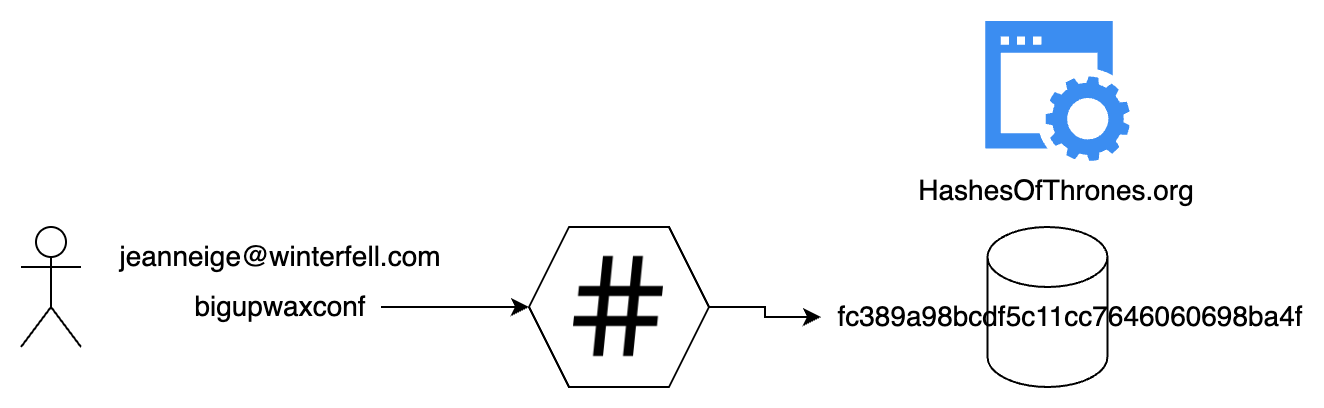

The diagram above was exported from draw.io. Its source (the exported page's mxGraphModel, read from the mxfile embedded in the PNG):
<mxGraphModel dx="987" dy="634" grid="1" gridSize="10" guides="1" tooltips="1" connect="1" arrows="1" fold="1" page="1" pageScale="1" pageWidth="827" pageHeight="1169" math="0" shadow="0">
  <root>
    <mxCell id="0" />
    <mxCell id="1" parent="0" />
    <mxCell id="ruC3H-WDnvPK9CoGuO8J-12" value="" style="edgeStyle=orthogonalEdgeStyle;rounded=0;orthogonalLoop=1;jettySize=auto;html=1;fontSize=14;" edge="1" parent="1" source="uS_6xCFsa5O_vTqcpwAv-18">
      <mxGeometry relative="1" as="geometry">
        <mxPoint x="470" y="405" as="targetPoint" />
      </mxGeometry>
    </mxCell>
    <mxCell id="uS_6xCFsa5O_vTqcpwAv-18" value="" style="shape=hexagon;perimeter=hexagonPerimeter2;whiteSpace=wrap;html=1;fixedSize=1;fontSize=14;" parent="1" vertex="1">
      <mxGeometry x="324" y="360" width="90" height="80" as="geometry" />
    </mxCell>
    <mxCell id="ruC3H-WDnvPK9CoGuO8J-1" value="" style="shape=umlActor;verticalLabelPosition=bottom;verticalAlign=top;html=1;outlineConnect=0;fontSize=14;" vertex="1" parent="1">
      <mxGeometry x="70" y="360" width="30" height="60" as="geometry" />
    </mxCell>
    <mxCell id="ruC3H-WDnvPK9CoGuO8J-4" value="" style="edgeStyle=orthogonalEdgeStyle;rounded=0;orthogonalLoop=1;jettySize=auto;html=1;entryX=0;entryY=0.5;entryDx=0;entryDy=0;fontSize=14;" edge="1" parent="1" source="ruC3H-WDnvPK9CoGuO8J-2" target="uS_6xCFsa5O_vTqcpwAv-18">
      <mxGeometry relative="1" as="geometry">
        <mxPoint x="310" y="400" as="targetPoint" />
      </mxGeometry>
    </mxCell>
    <mxCell id="ruC3H-WDnvPK9CoGuO8J-2" value="bigupwaxconf" style="text;html=1;strokeColor=none;fillColor=none;align=center;verticalAlign=middle;whiteSpace=wrap;rounded=0;fontSize=14;" vertex="1" parent="1">
      <mxGeometry x="150" y="385" width="100" height="30" as="geometry" />
    </mxCell>
    <mxCell id="ruC3H-WDnvPK9CoGuO8J-3" value="" style="shape=image;html=1;verticalAlign=top;verticalLabelPosition=bottom;labelBackgroundColor=#ffffff;imageAspect=0;aspect=fixed;image=https://cdn0.iconfinder.com/data/icons/evericons-24px-vol-2/24/hash-128.png;fontSize=14;" vertex="1" parent="1">
      <mxGeometry x="339" y="370" width="60" height="60" as="geometry" />
    </mxCell>
    <mxCell id="ruC3H-WDnvPK9CoGuO8J-7" value="" style="shape=cylinder3;whiteSpace=wrap;html=1;boundedLbl=1;backgroundOutline=1;size=15;fontSize=14;" vertex="1" parent="1">
      <mxGeometry x="553.24" y="360" width="60" height="80" as="geometry" />
    </mxCell>
    <mxCell id="ruC3H-WDnvPK9CoGuO8J-8" value="" style="sketch=0;html=1;aspect=fixed;strokeColor=none;shadow=0;align=center;verticalAlign=top;fillColor=#3B8DF1;shape=mxgraph.gcp2.website;fontSize=14;" vertex="1" parent="1">
      <mxGeometry x="552.16" y="257" width="72.16" height="70" as="geometry" />
    </mxCell>
    <mxCell id="ruC3H-WDnvPK9CoGuO8J-10" value="HashesOfThrones.org" style="text;html=1;strokeColor=none;fillColor=none;align=center;verticalAlign=middle;whiteSpace=wrap;rounded=0;fontSize=14;" vertex="1" parent="1">
      <mxGeometry x="558.24" y="327" width="60" height="30" as="geometry" />
    </mxCell>
    <mxCell id="ruC3H-WDnvPK9CoGuO8J-5" value="fc389a98bcdf5c11cc7646060698ba4f" style="text;html=1;strokeColor=none;fillColor=none;align=center;verticalAlign=middle;whiteSpace=wrap;rounded=0;fontSize=14;" vertex="1" parent="1">
      <mxGeometry x="480" y="390" width="230" height="30" as="geometry" />
    </mxCell>
    <mxCell id="ruC3H-WDnvPK9CoGuO8J-11" value="jeanneige@winterfell.com" style="text;html=1;strokeColor=none;fillColor=none;align=center;verticalAlign=middle;whiteSpace=wrap;rounded=0;fontSize=14;" vertex="1" parent="1">
      <mxGeometry x="150" y="360" width="100" height="30" as="geometry" />
    </mxCell>
  </root>
</mxGraphModel>